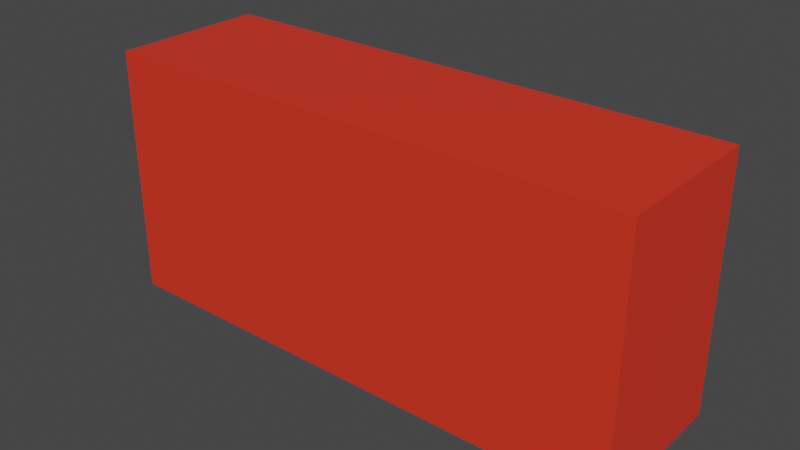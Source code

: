 # Source: Bric_Model.blend  (saved by Blender 2.81.16; exported with 4.5.12 LTS)
import bpy
from mathutils import Matrix  # noqa: F401  (used for matrix-valued properties, if any)

bpy.ops.wm.read_factory_settings(use_empty=True)
scene = bpy.context.scene
scene.name = 'Scene'

# ---- materials (node trees are filled in below, after node groups)
mat_brick = bpy.data.materials.new('Brick')

# ---- material node trees
mat_brick.use_nodes = True; mat_brick.node_tree.nodes.clear()
_N = mat_brick.node_tree.nodes; _L = mat_brick.node_tree.links
n0 = _N.new('ShaderNodeOutputMaterial'); n0.name = 'Material Output'; n0.location = (300, 300)
n1 = _N.new('ShaderNodeBsdfPrincipled'); n1.name = 'Principled BSDF'; n1.location = (10, 300)
n1.distribution = 'GGX'
n1.subsurface_method = 'BURLEY'
n1.inputs[0].default_value = (0.7991, 0.03689, 0.016, 1.0)
n1.inputs[3].default_value = 1.45
n1.inputs[27].default_value = (0.0, 0.0, 0.0, 1.0)
n1.inputs[28].default_value = 1.0
_L.new(n1.outputs[0], n0.inputs[0])
n0.is_active_output = True

# ---- world
world_world = bpy.data.worlds.new('World'); scene.world = world_world
world_world.use_nodes = True; world_world.node_tree.nodes.clear()
_N = world_world.node_tree.nodes; _L = world_world.node_tree.links
n0 = _N.new('ShaderNodeOutputWorld'); n0.name = 'World Output'; n0.location = (300, 300)
n1 = _N.new('ShaderNodeBackground'); n1.name = 'Background'; n1.location = (10, 300)
n1.inputs[0].default_value = (0.05088, 0.05088, 0.05088, 1.0)
_L.new(n1.outputs[0], n0.inputs[0])
n0.is_active_output = True
world_world.color = (0.05088, 0.05088, 0.05088)
world_world.use_sun_shadow = False
world_world.sun_shadow_jitter_overblur = 0.0

# ---- meshes
me_brick = bpy.data.meshes.new('Brick')
me_brick.from_pydata([(0.0, 1.49e-08, -5.96e-08), (1.49e-08, -5.039e-08, 0.07), (-0.24, 2.98e-08, -7.451e-09), (-0.24, -3.549e-08, 0.07), (1.49e-08, 0.112, 4.038e-08), (2.98e-08, 0.112, 0.07), (-0.24, 0.112, 9.254e-08), (-0.24, 0.112, 0.07)], [], [(0, 1, 3, 2), (2, 3, 7, 6), (6, 7, 5, 4), (4, 5, 1, 0), (2, 6, 4, 0), (7, 3, 1, 5)])
_uv = me_brick.uv_layers.new(name='UVMap')
_uv.uv.foreach_set('vector', [0.375, 0.0, 0.625, 0.0, 0.625, 0.25, 0.375, 0.25, 0.375, 0.25, 0.625, 0.25, 0.625, 0.5, 0.375, 0.5, 0.375, 0.5, 0.625, 0.5, 0.625, 0.75, 0.375, 0.75, 0.375, 0.75, 0.625, 0.75, 0.625, 1.0, 0.375, 1.0, 0.125, 0.5, 0.375, 0.5, 0.375, 0.75, 0.125, 0.75, 0.625, 0.5, 0.875, 0.5, 0.875, 0.75, 0.625, 0.75])
me_brick.materials.append(mat_brick)
me_brick.use_remesh_fix_poles = True
me_brick.use_remesh_preserve_attributes = False
me_brick.use_mirror_vertex_groups = False
me_brick.update()

# ---- objects
ob_brick = bpy.data.objects.new('Brick', me_brick)

# ---- transforms, parenting, visibility, modifiers, constraints
ob_brick.location = (0.0, 0.0, 0.0)
ob_brick.rotation_euler = (1.571, -0.0, 0.0)
ob_brick.lineart.crease_threshold = 0.0

# ---- collection membership
scene.collection.objects.link(ob_brick)

# ---- scene / render settings (as saved in the file)
scene.frame_start = 1; scene.frame_end = 250; scene.frame_set(1)
scene.render.engine = 'CYCLES'
scene.cycles.use_denoising = False
scene.cycles.samples = 128
scene.cycles.sampling_pattern = 'TABULATED_SOBOL'
scene.cycles.use_adaptive_sampling = False
scene.cycles.use_light_tree = False
scene.cycles.bake_type = 'NORMAL'
scene.view_settings.view_transform = 'Filmic'
bpy.context.view_layer.update()

# ---- added for rendering (the .blend has no active camera and no usable light): camera, sun
cam_auto = bpy.data.cameras.new('AutoCamera')
cam_auto.lens = 50.0
cam_auto.sensor_width = 36.0
cam_auto.clip_end = 1000.0
ob_auto_camera = bpy.data.objects.new('AutoCamera', cam_auto)
scene.collection.objects.link(ob_auto_camera)
ob_auto_camera.location = (0.133458, -0.339149, 0.258766)
ob_auto_camera.rotation_euler = (1.09748, -7.21219e-08, 0.694738)
scene.camera = ob_auto_camera
light_auto_sun = bpy.data.lights.new('AutoSun', 'SUN')
light_auto_sun.energy = 3.0
light_auto_sun.angle = 0.0523599
ob_auto_sun = bpy.data.objects.new('AutoSun', light_auto_sun)
scene.collection.objects.link(ob_auto_sun)
ob_auto_sun.rotation_euler = (0.872665, 0.174533, 0.523599)
bpy.context.view_layer.update()
